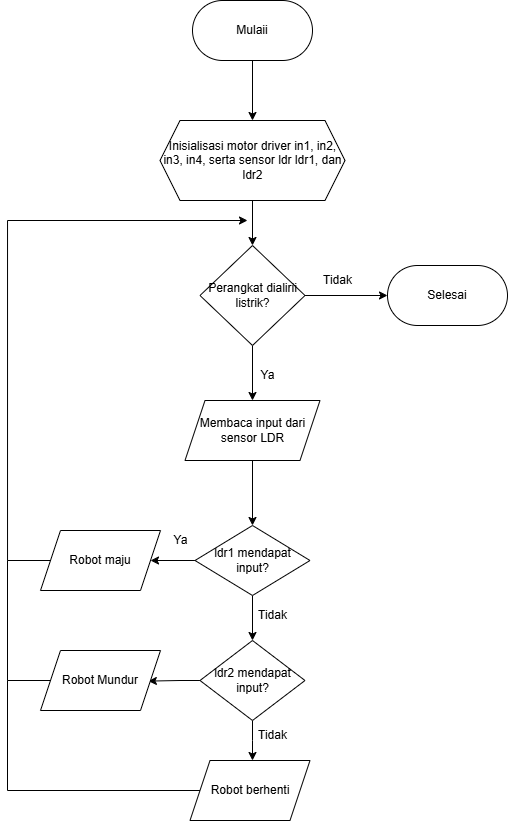

The diagram above was exported from draw.io. Its source (the exported page's mxGraphModel, read from the mxfile embedded in the PNG):
<mxGraphModel dx="733" dy="350" grid="1" gridSize="10" guides="1" tooltips="1" connect="1" arrows="1" fold="1" page="1" pageScale="1" pageWidth="850" pageHeight="1100" math="0" shadow="0">
  <root>
    <mxCell id="0" />
    <mxCell id="1" parent="0" />
    <mxCell id="Ae_6YGt47suq6_Mel4Zq-4" value="" style="edgeStyle=orthogonalEdgeStyle;rounded=0;orthogonalLoop=1;jettySize=auto;html=1;" edge="1" parent="1" source="Ae_6YGt47suq6_Mel4Zq-1" target="Ae_6YGt47suq6_Mel4Zq-3">
      <mxGeometry relative="1" as="geometry" />
    </mxCell>
    <mxCell id="Ae_6YGt47suq6_Mel4Zq-1" value="Mulaii" style="rounded=1;whiteSpace=wrap;html=1;arcSize=50;" vertex="1" parent="1">
      <mxGeometry x="305" y="40" width="120" height="60" as="geometry" />
    </mxCell>
    <mxCell id="Ae_6YGt47suq6_Mel4Zq-6" value="" style="edgeStyle=orthogonalEdgeStyle;rounded=0;orthogonalLoop=1;jettySize=auto;html=1;" edge="1" parent="1" source="Ae_6YGt47suq6_Mel4Zq-3" target="Ae_6YGt47suq6_Mel4Zq-5">
      <mxGeometry relative="1" as="geometry" />
    </mxCell>
    <mxCell id="Ae_6YGt47suq6_Mel4Zq-3" value="Inisialisasi motor driver in1, in2, in3, in4, serta sensor ldr ldr1, dan ldr2" style="shape=hexagon;perimeter=hexagonPerimeter2;whiteSpace=wrap;html=1;fixedSize=1;" vertex="1" parent="1">
      <mxGeometry x="272.5" y="160" width="185" height="80" as="geometry" />
    </mxCell>
    <mxCell id="Ae_6YGt47suq6_Mel4Zq-8" value="" style="edgeStyle=orthogonalEdgeStyle;rounded=0;orthogonalLoop=1;jettySize=auto;html=1;" edge="1" parent="1" source="Ae_6YGt47suq6_Mel4Zq-5" target="Ae_6YGt47suq6_Mel4Zq-7">
      <mxGeometry relative="1" as="geometry" />
    </mxCell>
    <mxCell id="Ae_6YGt47suq6_Mel4Zq-12" value="" style="edgeStyle=orthogonalEdgeStyle;rounded=0;orthogonalLoop=1;jettySize=auto;html=1;" edge="1" parent="1" source="Ae_6YGt47suq6_Mel4Zq-5" target="Ae_6YGt47suq6_Mel4Zq-11">
      <mxGeometry relative="1" as="geometry" />
    </mxCell>
    <mxCell id="Ae_6YGt47suq6_Mel4Zq-5" value="Perangkat dialirii listrik?" style="rhombus;whiteSpace=wrap;html=1;" vertex="1" parent="1">
      <mxGeometry x="312.5" y="285" width="105" height="100" as="geometry" />
    </mxCell>
    <mxCell id="Ae_6YGt47suq6_Mel4Zq-7" value="Selesai" style="rounded=1;whiteSpace=wrap;html=1;arcSize=50;" vertex="1" parent="1">
      <mxGeometry x="500" y="305" width="120" height="60" as="geometry" />
    </mxCell>
    <mxCell id="Ae_6YGt47suq6_Mel4Zq-9" value="Tidak" style="text;html=1;align=center;verticalAlign=middle;resizable=0;points=[];autosize=1;strokeColor=none;fillColor=none;" vertex="1" parent="1">
      <mxGeometry x="425" y="305" width="50" height="30" as="geometry" />
    </mxCell>
    <mxCell id="Ae_6YGt47suq6_Mel4Zq-10" value="Ya" style="text;html=1;align=center;verticalAlign=middle;resizable=0;points=[];autosize=1;strokeColor=none;fillColor=none;" vertex="1" parent="1">
      <mxGeometry x="360" y="400" width="40" height="30" as="geometry" />
    </mxCell>
    <mxCell id="Ae_6YGt47suq6_Mel4Zq-15" value="" style="edgeStyle=orthogonalEdgeStyle;rounded=0;orthogonalLoop=1;jettySize=auto;html=1;" edge="1" parent="1" source="Ae_6YGt47suq6_Mel4Zq-11" target="Ae_6YGt47suq6_Mel4Zq-14">
      <mxGeometry relative="1" as="geometry" />
    </mxCell>
    <mxCell id="Ae_6YGt47suq6_Mel4Zq-11" value="Membaca input dari sensor LDR" style="shape=parallelogram;perimeter=parallelogramPerimeter;whiteSpace=wrap;html=1;fixedSize=1;" vertex="1" parent="1">
      <mxGeometry x="297.5" y="440" width="135" height="60" as="geometry" />
    </mxCell>
    <mxCell id="Ae_6YGt47suq6_Mel4Zq-17" value="" style="edgeStyle=orthogonalEdgeStyle;rounded=0;orthogonalLoop=1;jettySize=auto;html=1;" edge="1" parent="1" source="Ae_6YGt47suq6_Mel4Zq-14" target="Ae_6YGt47suq6_Mel4Zq-16">
      <mxGeometry relative="1" as="geometry" />
    </mxCell>
    <mxCell id="Ae_6YGt47suq6_Mel4Zq-21" value="" style="edgeStyle=orthogonalEdgeStyle;rounded=0;orthogonalLoop=1;jettySize=auto;html=1;entryX=1;entryY=0.5;entryDx=0;entryDy=0;" edge="1" parent="1" source="Ae_6YGt47suq6_Mel4Zq-14" target="Ae_6YGt47suq6_Mel4Zq-45">
      <mxGeometry relative="1" as="geometry">
        <mxPoint x="272.5" y="595" as="targetPoint" />
      </mxGeometry>
    </mxCell>
    <mxCell id="Ae_6YGt47suq6_Mel4Zq-14" value="ldr1 mendapat &lt;br&gt;input?" style="rhombus;whiteSpace=wrap;html=1;" vertex="1" parent="1">
      <mxGeometry x="307.5" y="565" width="115" height="70" as="geometry" />
    </mxCell>
    <mxCell id="Ae_6YGt47suq6_Mel4Zq-23" value="" style="edgeStyle=orthogonalEdgeStyle;rounded=0;orthogonalLoop=1;jettySize=auto;html=1;entryX=0.899;entryY=0.51;entryDx=0;entryDy=0;entryPerimeter=0;" edge="1" parent="1" source="Ae_6YGt47suq6_Mel4Zq-16" target="Ae_6YGt47suq6_Mel4Zq-46">
      <mxGeometry relative="1" as="geometry">
        <mxPoint x="272.5" y="720" as="targetPoint" />
      </mxGeometry>
    </mxCell>
    <mxCell id="Ae_6YGt47suq6_Mel4Zq-27" value="" style="edgeStyle=orthogonalEdgeStyle;rounded=0;orthogonalLoop=1;jettySize=auto;html=1;" edge="1" parent="1" source="Ae_6YGt47suq6_Mel4Zq-16">
      <mxGeometry relative="1" as="geometry">
        <mxPoint x="365" y="800" as="targetPoint" />
      </mxGeometry>
    </mxCell>
    <mxCell id="Ae_6YGt47suq6_Mel4Zq-16" value="ldr2 mendapat input?" style="rhombus;whiteSpace=wrap;html=1;" vertex="1" parent="1">
      <mxGeometry x="312.5" y="680" width="105" height="80" as="geometry" />
    </mxCell>
    <mxCell id="Ae_6YGt47suq6_Mel4Zq-28" style="edgeStyle=orthogonalEdgeStyle;rounded=0;orthogonalLoop=1;jettySize=auto;html=1;exitX=0;exitY=0.5;exitDx=0;exitDy=0;" edge="1" parent="1" source="Ae_6YGt47suq6_Mel4Zq-45">
      <mxGeometry relative="1" as="geometry">
        <mxPoint x="360" y="260" as="targetPoint" />
        <mxPoint x="152.5" y="595" as="sourcePoint" />
        <Array as="points">
          <mxPoint x="120" y="600" />
          <mxPoint x="120" y="260" />
        </Array>
      </mxGeometry>
    </mxCell>
    <mxCell id="Ae_6YGt47suq6_Mel4Zq-30" value="" style="endArrow=none;html=1;rounded=0;" edge="1" parent="1">
      <mxGeometry width="50" height="50" relative="1" as="geometry">
        <mxPoint x="120" y="720" as="sourcePoint" />
        <mxPoint x="120" y="600" as="targetPoint" />
      </mxGeometry>
    </mxCell>
    <mxCell id="Ae_6YGt47suq6_Mel4Zq-31" value="" style="endArrow=none;html=1;rounded=0;entryX=0;entryY=0.5;entryDx=0;entryDy=0;" edge="1" parent="1" target="Ae_6YGt47suq6_Mel4Zq-46">
      <mxGeometry width="50" height="50" relative="1" as="geometry">
        <mxPoint x="120" y="720" as="sourcePoint" />
        <mxPoint x="152.5" y="720" as="targetPoint" />
      </mxGeometry>
    </mxCell>
    <mxCell id="Ae_6YGt47suq6_Mel4Zq-32" value="" style="endArrow=none;html=1;rounded=0;" edge="1" parent="1">
      <mxGeometry width="50" height="50" relative="1" as="geometry">
        <mxPoint x="120" y="830" as="sourcePoint" />
        <mxPoint x="120" y="720" as="targetPoint" />
      </mxGeometry>
    </mxCell>
    <mxCell id="Ae_6YGt47suq6_Mel4Zq-33" value="" style="endArrow=none;html=1;rounded=0;entryX=0;entryY=0.5;entryDx=0;entryDy=0;" edge="1" parent="1" target="Ae_6YGt47suq6_Mel4Zq-47">
      <mxGeometry width="50" height="50" relative="1" as="geometry">
        <mxPoint x="120" y="830" as="sourcePoint" />
        <mxPoint x="305" y="830" as="targetPoint" />
      </mxGeometry>
    </mxCell>
    <mxCell id="Ae_6YGt47suq6_Mel4Zq-34" value="Ya" style="text;html=1;align=center;verticalAlign=middle;resizable=0;points=[];autosize=1;strokeColor=none;fillColor=none;" vertex="1" parent="1">
      <mxGeometry x="272.5" y="565" width="40" height="30" as="geometry" />
    </mxCell>
    <mxCell id="Ae_6YGt47suq6_Mel4Zq-35" value="Tidak" style="text;html=1;align=center;verticalAlign=middle;resizable=0;points=[];autosize=1;strokeColor=none;fillColor=none;" vertex="1" parent="1">
      <mxGeometry x="360" y="640" width="50" height="30" as="geometry" />
    </mxCell>
    <mxCell id="Ae_6YGt47suq6_Mel4Zq-36" value="Tidak" style="text;html=1;align=center;verticalAlign=middle;resizable=0;points=[];autosize=1;strokeColor=none;fillColor=none;" vertex="1" parent="1">
      <mxGeometry x="360" y="760" width="50" height="30" as="geometry" />
    </mxCell>
    <mxCell id="Ae_6YGt47suq6_Mel4Zq-45" value="Robot maju" style="shape=parallelogram;perimeter=parallelogramPerimeter;whiteSpace=wrap;html=1;fixedSize=1;" vertex="1" parent="1">
      <mxGeometry x="153" y="570" width="120" height="60" as="geometry" />
    </mxCell>
    <mxCell id="Ae_6YGt47suq6_Mel4Zq-46" value="Robot Mundur" style="shape=parallelogram;perimeter=parallelogramPerimeter;whiteSpace=wrap;html=1;fixedSize=1;" vertex="1" parent="1">
      <mxGeometry x="153" y="690" width="120" height="60" as="geometry" />
    </mxCell>
    <mxCell id="Ae_6YGt47suq6_Mel4Zq-47" value="Robot berhenti" style="shape=parallelogram;perimeter=parallelogramPerimeter;whiteSpace=wrap;html=1;fixedSize=1;" vertex="1" parent="1">
      <mxGeometry x="302.5" y="800" width="120" height="60" as="geometry" />
    </mxCell>
  </root>
</mxGraphModel>